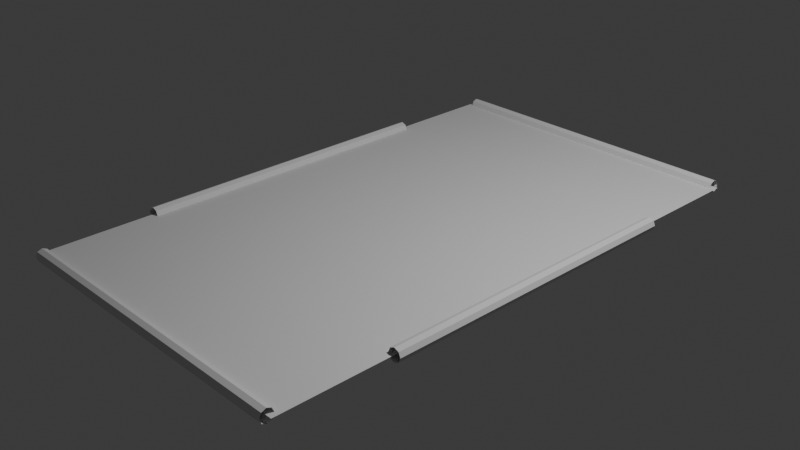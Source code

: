 # Source: neon_bg.blend  (saved by Blender 5.1.30; exported with 4.5.12 LTS)
import bpy
from mathutils import Matrix  # noqa: F401  (used for matrix-valued properties, if any)

bpy.ops.wm.read_factory_settings(use_empty=True)
scene = bpy.context.scene
scene.name = 'Scene'

# ---- collections
col_collection = bpy.data.collections.new('Collection'); scene.collection.children.link(col_collection)

# ---- world
world_world = bpy.data.worlds.new('World'); scene.world = world_world
world_world.use_nodes = True; world_world.node_tree.nodes.clear()
_N = world_world.node_tree.nodes; _L = world_world.node_tree.links
n0 = _N.new('ShaderNodeOutputWorld'); n0.name = 'World Output'; n0.location = (200, 100)
n1 = _N.new('ShaderNodeBackground'); n1.name = 'Background'; n1.location = (-200, 100)
n1.inputs[0].default_value = (0.05088, 0.05088, 0.05088, 1.0)
_L.new(n1.outputs[0], n0.inputs[0])
n0.is_active_output = True
world_world.color = (0.05088, 0.05088, 0.05088)
world_world.sun_shadow_jitter_overblur = 0.0

# ---- cameras
cam_camera = bpy.data.cameras.new('Camera')
cam_camera.clip_end = 100.0
cam_camera.ortho_scale = 7.314

# ---- lights
light_light = bpy.data.lights.new('Light', 'POINT')
light_light.energy = 1000.0
light_light.shadow_soft_size = 0.1

# ---- meshes
me_plane = bpy.data.meshes.new('Plane')
me_plane.from_pydata([(-0.6, -1.0, 0.0), (0.6, -1.0, 0.0), (-0.6, 1.0, 0.0), (0.6, 1.0, 0.0)], [], [(0, 1, 3, 2)])
_uv = me_plane.uv_layers.new(name='UVMap')
_uv.uv.foreach_set('vector', [0.0, 0.0, 1.0, 0.0, 1.0, 1.0, 0.0, 1.0])
me_plane.update()
me_circle = bpy.data.meshes.new('Circle')
me_circle.from_pydata([(5.312e-07, 1.0, -12.15), (-0.7071, 0.7071, -12.15), (-1.0, 0.0, -12.15), (-0.7071, -0.7071, -12.15), (5.312e-07, -1.0, -12.15), (0.7071, -0.7071, -12.15), (1.0, 0.0, -12.15), (0.7071, 0.7071, -12.15), (-5.312e-07, 1.0, 12.15), (-0.7071, 0.7071, 12.15), (-1.0, 0.0, 12.15), (-0.7071, -0.7071, 12.15), (-5.312e-07, -1.0, 12.15), (0.7071, -0.7071, 12.15), (1.0, 0.0, 12.15), (0.7071, 0.7071, 12.15)], [], [(0, 1, 9, 8), (7, 0, 8, 15), (5, 6, 14, 13), (3, 4, 12, 11), (1, 2, 10, 9), (6, 7, 15, 14), (4, 5, 13, 12), (2, 3, 11, 10)])
_uv = me_circle.uv_layers.new(name='UVMap')
_uv.uv.foreach_set('vector', [0.0, 0.0, 0.0, 0.0, 0.0, 0.0, 0.0, 0.0, 0.0, 0.0, 0.0, 0.0, 0.0, 0.0, 0.0, 0.0, 0.0, 0.0, 0.0, 0.0, 0.0, 0.0, 0.0, 0.0, 0.0, 0.0, 0.0, 0.0, 0.0, 0.0, 0.0, 0.0, 0.0, 0.0, 0.0, 0.0, 0.0, 0.0, 0.0, 0.0, 0.0, 0.0, 0.0, 0.0, 0.0, 0.0, 0.0, 0.0, 0.0, 0.0, 0.0, 0.0, 0.0, 0.0, 0.0, 0.0, 0.0, 0.0, 0.0, 0.0, 0.0, 0.0, 0.0, 0.0])
me_circle.update()
me_circle_001 = bpy.data.meshes.new('Circle.001')
me_circle_001.from_pydata([(5.312e-07, 1.0, -12.15), (-0.7071, 0.7071, -12.15), (-1.0, 0.0, -12.15), (-0.7071, -0.7071, -12.15), (5.312e-07, -1.0, -12.15), (0.7071, -0.7071, -12.15), (1.0, 0.0, -12.15), (0.7071, 0.7071, -12.15), (-5.312e-07, 1.0, 12.15), (-0.7071, 0.7071, 12.15), (-1.0, 0.0, 12.15), (-0.7071, -0.7071, 12.15), (-5.312e-07, -1.0, 12.15), (0.7071, -0.7071, 12.15), (1.0, 0.0, 12.15), (0.7071, 0.7071, 12.15)], [], [(0, 1, 9, 8), (7, 0, 8, 15), (5, 6, 14, 13), (3, 4, 12, 11), (1, 2, 10, 9), (6, 7, 15, 14), (4, 5, 13, 12), (2, 3, 11, 10)])
_uv = me_circle_001.uv_layers.new(name='UVMap')
_uv.uv.foreach_set('vector', [0.0, 0.0, 0.0, 0.0, 0.0, 0.0, 0.0, 0.0, 0.0, 0.0, 0.0, 0.0, 0.0, 0.0, 0.0, 0.0, 0.0, 0.0, 0.0, 0.0, 0.0, 0.0, 0.0, 0.0, 0.0, 0.0, 0.0, 0.0, 0.0, 0.0, 0.0, 0.0, 0.0, 0.0, 0.0, 0.0, 0.0, 0.0, 0.0, 0.0, 0.0, 0.0, 0.0, 0.0, 0.0, 0.0, 0.0, 0.0, 0.0, 0.0, 0.0, 0.0, 0.0, 0.0, 0.0, 0.0, 0.0, 0.0, 0.0, 0.0, 0.0, 0.0, 0.0, 0.0])
me_circle_001.update()
me_circle_002 = bpy.data.meshes.new('Circle.002')
me_circle_002.from_pydata([(5.312e-07, 1.0, -12.15), (-0.7071, 0.7071, -12.15), (-1.0, 0.0, -12.15), (-0.7071, -0.7071, -12.15), (5.312e-07, -1.0, -12.15), (0.7071, -0.7071, -12.15), (1.0, 0.0, -12.15), (0.7071, 0.7071, -12.15), (-5.312e-07, 1.0, 12.15), (-0.7071, 0.7071, 12.15), (-1.0, 0.0, 12.15), (-0.7071, -0.7071, 12.15), (-5.312e-07, -1.0, 12.15), (0.7071, -0.7071, 12.15), (1.0, 0.0, 12.15), (0.7071, 0.7071, 12.15)], [], [(0, 1, 9, 8), (7, 0, 8, 15), (5, 6, 14, 13), (3, 4, 12, 11), (1, 2, 10, 9), (6, 7, 15, 14), (4, 5, 13, 12), (2, 3, 11, 10)])
_uv = me_circle_002.uv_layers.new(name='UVMap')
_uv.uv.foreach_set('vector', [0.0, 0.0, 0.0, 0.0, 0.0, 0.0, 0.0, 0.0, 0.0, 0.0, 0.0, 0.0, 0.0, 0.0, 0.0, 0.0, 0.0, 0.0, 0.0, 0.0, 0.0, 0.0, 0.0, 0.0, 0.0, 0.0, 0.0, 0.0, 0.0, 0.0, 0.0, 0.0, 0.0, 0.0, 0.0, 0.0, 0.0, 0.0, 0.0, 0.0, 0.0, 0.0, 0.0, 0.0, 0.0, 0.0, 0.0, 0.0, 0.0, 0.0, 0.0, 0.0, 0.0, 0.0, 0.0, 0.0, 0.0, 0.0, 0.0, 0.0, 0.0, 0.0, 0.0, 0.0])
me_circle_002.update()
me_circle_004 = bpy.data.meshes.new('Circle.004')
me_circle_004.from_pydata([(5.312e-07, 1.0, -12.15), (-0.7071, 0.7071, -12.15), (-1.0, 0.0, -12.15), (-0.7071, -0.7071, -12.15), (5.312e-07, -1.0, -12.15), (0.7071, -0.7071, -12.15), (1.0, 0.0, -12.15), (0.7071, 0.7071, -12.15), (-5.312e-07, 1.0, 12.15), (-0.7071, 0.7071, 12.15), (-1.0, 0.0, 12.15), (-0.7071, -0.7071, 12.15), (-5.312e-07, -1.0, 12.15), (0.7071, -0.7071, 12.15), (1.0, 0.0, 12.15), (0.7071, 0.7071, 12.15)], [], [(0, 1, 9, 8), (7, 0, 8, 15), (5, 6, 14, 13), (3, 4, 12, 11), (1, 2, 10, 9), (6, 7, 15, 14), (4, 5, 13, 12), (2, 3, 11, 10)])
_uv = me_circle_004.uv_layers.new(name='UVMap')
_uv.uv.foreach_set('vector', [0.0, 0.0, 0.0, 0.0, 0.0, 0.0, 0.0, 0.0, 0.0, 0.0, 0.0, 0.0, 0.0, 0.0, 0.0, 0.0, 0.0, 0.0, 0.0, 0.0, 0.0, 0.0, 0.0, 0.0, 0.0, 0.0, 0.0, 0.0, 0.0, 0.0, 0.0, 0.0, 0.0, 0.0, 0.0, 0.0, 0.0, 0.0, 0.0, 0.0, 0.0, 0.0, 0.0, 0.0, 0.0, 0.0, 0.0, 0.0, 0.0, 0.0, 0.0, 0.0, 0.0, 0.0, 0.0, 0.0, 0.0, 0.0, 0.0, 0.0, 0.0, 0.0, 0.0, 0.0])
me_circle_004.update()

# ---- objects
ob_light = bpy.data.objects.new('Light', light_light)
ob_camera = bpy.data.objects.new('Camera', cam_camera)
ob_plane = bpy.data.objects.new('Plane', me_plane)
ob_circle = bpy.data.objects.new('Circle', me_circle)
ob_circle_001 = bpy.data.objects.new('Circle.001', me_circle_001)
ob_circle_002 = bpy.data.objects.new('Circle.002', me_circle_002)
ob_circle_003 = bpy.data.objects.new('Circle.003', me_circle_004)

# ---- transforms, parenting, visibility, modifiers, constraints
ob_light.location = (4.076, 1.005, 5.904)
ob_light.rotation_euler = (0.6503, 0.05522, 1.866)
ob_light.lock_rotations_4d = False
ob_light.empty_display_type = 'ARROWS'
ob_light.color = (0.0, 0.0, 0.0, 0.0)
ob_light.lineart.crease_threshold = 0.0
ob_camera.location = (7.359, -6.926, 4.958)
ob_camera.rotation_euler = (1.109, 0.0, 0.8149)
ob_camera.lock_rotations_4d = False
ob_camera.empty_display_type = 'ARROWS'
ob_camera.color = (0.0, 0.0, 0.0, 0.0)
ob_camera.display_type = 'WIRE'
ob_camera.lineart.crease_threshold = 0.0
ob_plane.location = (0.0, 0.0, 0.0)
ob_plane.scale = (3.0, 3.0, 3.0)
ob_circle.location = (0.0, -3.0, 0.0)
ob_circle.rotation_euler = (0.0, 1.571, 0.0)
ob_circle.scale = (-0.072, -0.072, -0.144)
ob_circle_001.location = (0.0, 3.0, 0.0)
ob_circle_001.rotation_euler = (0.0, 1.571, 0.0)
ob_circle_001.scale = (-0.072, -0.072, -0.144)
ob_circle_002.location = (-1.8, 0.0, 0.0)
ob_circle_002.rotation_euler = (-1.571, 1.571, 0.0)
ob_circle_002.scale = (-0.072, -0.072, -0.144)
ob_circle_003.location = (1.8, 0.0, 0.0)
ob_circle_003.rotation_euler = (-1.571, 1.571, 0.0)
ob_circle_003.scale = (-0.072, -0.072, -0.144)

# ---- collection membership
col_collection.objects.link(ob_light)
col_collection.objects.link(ob_camera)
col_collection.objects.link(ob_plane)
col_collection.objects.link(ob_circle)
col_collection.objects.link(ob_circle_001)
col_collection.objects.link(ob_circle_002)
col_collection.objects.link(ob_circle_003)

# ---- scene / render settings (as saved in the file)
scene.camera = ob_camera
scene.frame_start = 1; scene.frame_end = 250; scene.frame_set(1)
scene.render.engine = 'BLENDER_EEVEE_NEXT'
scene.render.bake_bias = 0.0
scene.render.bake_samples = 0
scene.cycles.sampling_pattern = 'TABULATED_SOBOL'
scene.eevee.use_volume_custom_range = False
bpy.context.view_layer.update()
